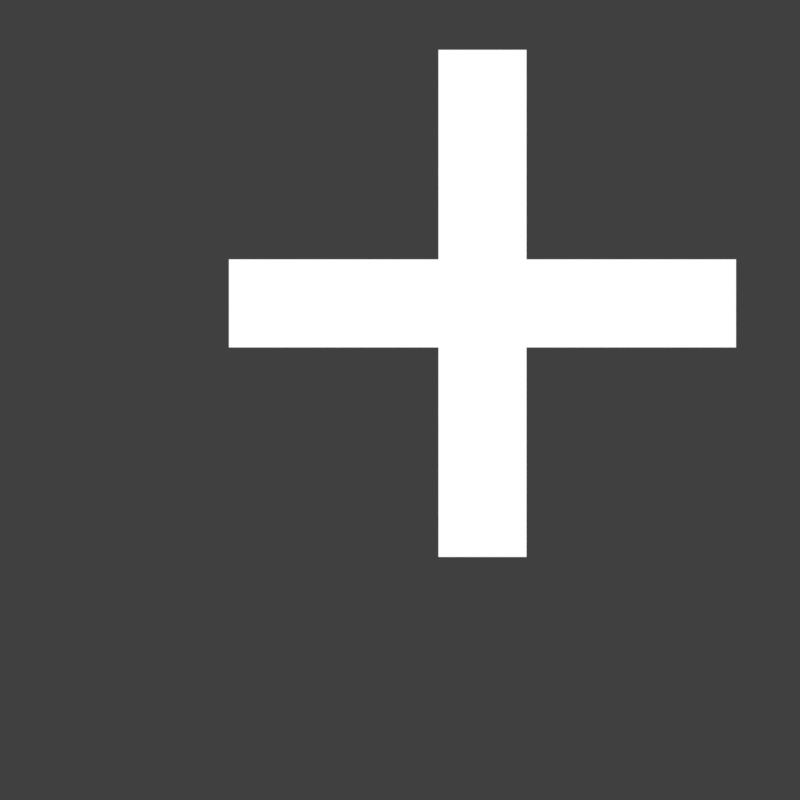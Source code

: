 # Source: Add_Icon.blend  (saved by Blender 2.78.0; exported with 4.5.12 LTS)
import bpy
from mathutils import Matrix  # noqa: F401  (used for matrix-valued properties, if any)

bpy.ops.wm.read_factory_settings(use_empty=True)
scene = bpy.context.scene
scene.name = 'Scene'

# ---- collections
col_collection_1 = bpy.data.collections.new('Collection 1'); scene.collection.children.link(col_collection_1)

# ---- materials (node trees are filled in below, after node groups)
mat_material_001 = bpy.data.materials.new('Material.001')
mat_material_001.alpha_threshold = 0.0
mat_material_001.roughness = 0.5

# ---- material node trees
mat_material_001.use_nodes = True; mat_material_001.node_tree.nodes.clear()
_N = mat_material_001.node_tree.nodes; _L = mat_material_001.node_tree.links
n0 = _N.new('ShaderNodeOutputMaterial'); n0.name = 'Material Output'; n0.location = (300, 300)
n1 = _N.new('ShaderNodeEmission'); n1.name = 'Emission'; n1.location = (10, 300)
_L.new(n1.outputs[0], n0.inputs[0])
n0.is_active_output = True

# ---- world
world_world = bpy.data.worlds.new('World'); scene.world = world_world
world_world.color = (0.05088, 0.05088, 0.05088)
world_world.use_sun_shadow = False
world_world.sun_shadow_jitter_overblur = 0.0
world_world.cycles.sampling_method = 'MANUAL'

# ---- cameras
cam_camera_001 = bpy.data.cameras.new('Camera.001')
cam_camera_001.clip_end = 100.0
cam_camera_001.lens = 35.0
cam_camera_001.sensor_width = 32.0
cam_camera_001.sensor_height = 18.0
cam_camera_001.display_size = 2.0
cam_camera_001.dof.focus_distance = 0.0

# ---- curves / text
txt_text = bpy.data.curves.new('Text', 'FONT')
txt_text.dimensions = '2D'
txt_text.body = '+'
txt_text.materials.append(mat_material_001)
txt_text.use_path_clamp = True
txt_text.bevel_resolution = 0

# ---- objects
ob_text = bpy.data.objects.new('Text', txt_text)
ob_camera = bpy.data.objects.new('Camera', cam_camera_001)

# ---- transforms, parenting, visibility, modifiers, constraints
ob_text.location = (-2.654, -3.244, 0.0)
ob_text.scale = (12.33, 12.33, 12.33)
ob_text.lineart.crease_threshold = 0.0
ob_camera.location = (0.0, 0.0, 10.04)
ob_camera.lineart.crease_threshold = 0.0

# ---- collection membership
col_collection_1.objects.link(ob_text)
col_collection_1.objects.link(ob_camera)

# ---- scene / render settings (as saved in the file)
scene.camera = ob_camera
scene.frame_start = 1; scene.frame_end = 250; scene.frame_set(1)
scene.render.engine = 'CYCLES'
scene.render.resolution_x = 256
scene.render.resolution_y = 256
scene.render.dither_intensity = 0.0
scene.render.film_transparent = True
scene.cycles.use_denoising = False
scene.cycles.samples = 128
scene.cycles.sampling_pattern = 'TABULATED_SOBOL'
scene.cycles.light_sampling_threshold = 0.0
scene.cycles.use_adaptive_sampling = False
scene.cycles.use_light_tree = False
scene.cycles.blur_glossy = 0.0
scene.cycles.sample_clamp_indirect = 0.0
scene.view_settings.view_transform = 'Standard'
bpy.context.view_layer.update()
